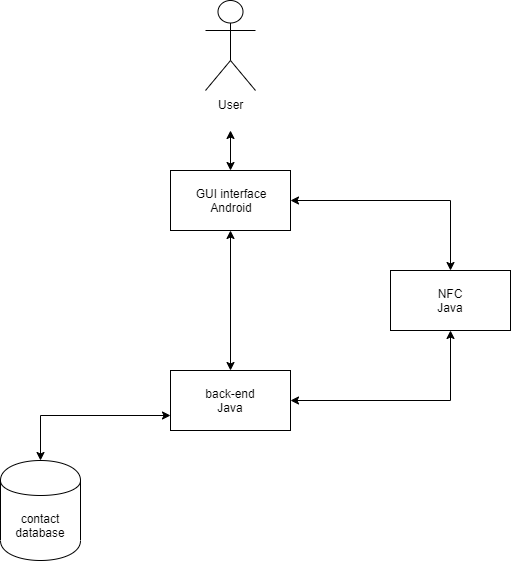

The diagram above was exported from draw.io. Its source (the exported page's mxGraphModel, read from the mxfile embedded in the PNG):
<mxGraphModel dx="1182" dy="764" grid="1" gridSize="10" guides="1" tooltips="1" connect="1" arrows="1" fold="1" page="1" pageScale="1" pageWidth="827" pageHeight="1169" math="0" shadow="0">
  <root>
    <mxCell id="0" />
    <mxCell id="1" parent="0" />
    <mxCell id="qBQ-PL0hlYa1iC1oik0d-8" value="" style="edgeStyle=orthogonalEdgeStyle;rounded=0;orthogonalLoop=1;jettySize=auto;html=1;startArrow=classic;startFill=1;" parent="1" target="qBQ-PL0hlYa1iC1oik0d-2" edge="1">
      <mxGeometry relative="1" as="geometry">
        <mxPoint x="390" y="140" as="sourcePoint" />
      </mxGeometry>
    </mxCell>
    <mxCell id="qBQ-PL0hlYa1iC1oik0d-1" value="User" style="shape=umlActor;verticalLabelPosition=bottom;labelBackgroundColor=#ffffff;verticalAlign=top;html=1;outlineConnect=0;" parent="1" vertex="1">
      <mxGeometry x="365" y="10" width="50" height="90" as="geometry" />
    </mxCell>
    <mxCell id="qBQ-PL0hlYa1iC1oik0d-9" style="edgeStyle=orthogonalEdgeStyle;rounded=0;orthogonalLoop=1;jettySize=auto;html=1;exitX=1;exitY=0.5;exitDx=0;exitDy=0;entryX=0.5;entryY=0;entryDx=0;entryDy=0;startArrow=classic;startFill=1;" parent="1" source="qBQ-PL0hlYa1iC1oik0d-2" target="qBQ-PL0hlYa1iC1oik0d-3" edge="1">
      <mxGeometry relative="1" as="geometry" />
    </mxCell>
    <mxCell id="qBQ-PL0hlYa1iC1oik0d-11" style="edgeStyle=orthogonalEdgeStyle;rounded=0;orthogonalLoop=1;jettySize=auto;html=1;exitX=0.5;exitY=1;exitDx=0;exitDy=0;entryX=0.5;entryY=0;entryDx=0;entryDy=0;startArrow=classic;startFill=1;" parent="1" source="qBQ-PL0hlYa1iC1oik0d-2" target="qBQ-PL0hlYa1iC1oik0d-4" edge="1">
      <mxGeometry relative="1" as="geometry" />
    </mxCell>
    <mxCell id="qBQ-PL0hlYa1iC1oik0d-2" value="GUI interface&lt;br&gt;Android" style="rounded=0;whiteSpace=wrap;html=1;" parent="1" vertex="1">
      <mxGeometry x="330" y="180" width="120" height="60" as="geometry" />
    </mxCell>
    <mxCell id="qBQ-PL0hlYa1iC1oik0d-10" style="edgeStyle=orthogonalEdgeStyle;rounded=0;orthogonalLoop=1;jettySize=auto;html=1;exitX=0.5;exitY=1;exitDx=0;exitDy=0;entryX=1;entryY=0.5;entryDx=0;entryDy=0;startArrow=classic;startFill=1;" parent="1" source="qBQ-PL0hlYa1iC1oik0d-3" target="qBQ-PL0hlYa1iC1oik0d-4" edge="1">
      <mxGeometry relative="1" as="geometry" />
    </mxCell>
    <mxCell id="qBQ-PL0hlYa1iC1oik0d-3" value="NFC&lt;br&gt;Java" style="rounded=0;whiteSpace=wrap;html=1;" parent="1" vertex="1">
      <mxGeometry x="550" y="280" width="120" height="60" as="geometry" />
    </mxCell>
    <mxCell id="qBQ-PL0hlYa1iC1oik0d-12" style="edgeStyle=orthogonalEdgeStyle;rounded=0;orthogonalLoop=1;jettySize=auto;html=1;exitX=0;exitY=0.75;exitDx=0;exitDy=0;startArrow=classic;startFill=1;" parent="1" source="qBQ-PL0hlYa1iC1oik0d-4" target="qBQ-PL0hlYa1iC1oik0d-5" edge="1">
      <mxGeometry relative="1" as="geometry" />
    </mxCell>
    <mxCell id="qBQ-PL0hlYa1iC1oik0d-4" value="back-end&lt;br&gt;Java" style="rounded=0;whiteSpace=wrap;html=1;" parent="1" vertex="1">
      <mxGeometry x="330" y="380" width="120" height="60" as="geometry" />
    </mxCell>
    <mxCell id="qBQ-PL0hlYa1iC1oik0d-5" value="contact database" style="shape=cylinder;whiteSpace=wrap;html=1;boundedLbl=1;backgroundOutline=1;" parent="1" vertex="1">
      <mxGeometry x="160" y="470" width="80" height="100" as="geometry" />
    </mxCell>
  </root>
</mxGraphModel>